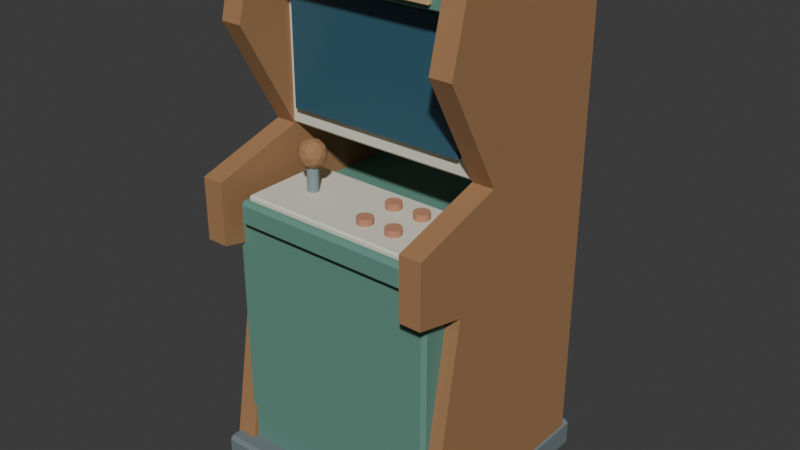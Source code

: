 # Source: source.blend  (saved by Blender 4.3.34; exported with 4.5.12 LTS)
import bpy
from mathutils import Matrix  # noqa: F401  (used for matrix-valued properties, if any)

bpy.ops.wm.read_factory_settings(use_empty=True)
scene = bpy.context.scene
scene.name = 'Scene'

# ---- collections
col_collection = bpy.data.collections.new('Collection'); scene.collection.children.link(col_collection)

# ---- materials (node trees are filled in below, after node groups)
mat_honey = bpy.data.materials.new('honey')
mat_honey.diffuse_color = (0.36, 0.19, 0.085, 1.0)
mat_iron = bpy.data.materials.new('iron')
mat_iron.diffuse_color = (0.16, 0.2, 0.21, 1.0)
mat_teal = bpy.data.materials.new('teal')
mat_teal.diffuse_color = (0.12, 0.28, 0.22, 1.0)
mat_cream = bpy.data.materials.new('cream')
mat_cream.diffuse_color = (0.72, 0.71, 0.6, 1.0)
mat_runtime_screen_exclusive = bpy.data.materials.new('Runtime screen exclusive')
mat_runtime_screen_exclusive.diffuse_color = (0.035, 0.11, 0.16, 1.0)
mat_sand = bpy.data.materials.new('sand')
mat_sand.diffuse_color = (0.66, 0.43, 0.22, 1.0)
mat_steel = bpy.data.materials.new('steel')
mat_steel.diffuse_color = (0.24, 0.3, 0.32, 1.0)
mat_fungus_coral = bpy.data.materials.new('fungus-coral')
mat_fungus_coral.diffuse_color = (0.5, 0.24, 0.14, 1.0)

# ---- material node trees
mat_honey.use_nodes = True; mat_honey.node_tree.nodes.clear()
_N = mat_honey.node_tree.nodes; _L = mat_honey.node_tree.links
n0 = _N.new('ShaderNodeBsdfPrincipled'); n0.name = 'Principled BSDF'; n0.location = (10, 300)
n0.inputs[0].default_value = (0.36, 0.19, 0.085, 1.0)
n0.inputs[2].default_value = 0.83
n1 = _N.new('ShaderNodeOutputMaterial'); n1.name = 'Material Output'; n1.location = (300, 300)
_L.new(n0.outputs[0], n1.inputs[0])
n1.is_active_output = True
mat_iron.use_nodes = True; mat_iron.node_tree.nodes.clear()
_N = mat_iron.node_tree.nodes; _L = mat_iron.node_tree.links
n0 = _N.new('ShaderNodeBsdfPrincipled'); n0.name = 'Principled BSDF'; n0.location = (10, 300)
n0.inputs[0].default_value = (0.16, 0.2, 0.21, 1.0)
n0.inputs[2].default_value = 0.83
n1 = _N.new('ShaderNodeOutputMaterial'); n1.name = 'Material Output'; n1.location = (300, 300)
_L.new(n0.outputs[0], n1.inputs[0])
n1.is_active_output = True
mat_teal.use_nodes = True; mat_teal.node_tree.nodes.clear()
_N = mat_teal.node_tree.nodes; _L = mat_teal.node_tree.links
n0 = _N.new('ShaderNodeBsdfPrincipled'); n0.name = 'Principled BSDF'; n0.location = (10, 300)
n0.inputs[0].default_value = (0.12, 0.28, 0.22, 1.0)
n0.inputs[2].default_value = 0.83
n1 = _N.new('ShaderNodeOutputMaterial'); n1.name = 'Material Output'; n1.location = (300, 300)
_L.new(n0.outputs[0], n1.inputs[0])
n1.is_active_output = True
mat_cream.use_nodes = True; mat_cream.node_tree.nodes.clear()
_N = mat_cream.node_tree.nodes; _L = mat_cream.node_tree.links
n0 = _N.new('ShaderNodeBsdfPrincipled'); n0.name = 'Principled BSDF'; n0.location = (10, 300)
n0.inputs[0].default_value = (0.72, 0.71, 0.6, 1.0)
n0.inputs[2].default_value = 0.83
n1 = _N.new('ShaderNodeOutputMaterial'); n1.name = 'Material Output'; n1.location = (300, 300)
_L.new(n0.outputs[0], n1.inputs[0])
n1.is_active_output = True
mat_runtime_screen_exclusive.use_nodes = True; mat_runtime_screen_exclusive.node_tree.nodes.clear()
_N = mat_runtime_screen_exclusive.node_tree.nodes; _L = mat_runtime_screen_exclusive.node_tree.links
n0 = _N.new('ShaderNodeBsdfPrincipled'); n0.name = 'Principled BSDF'; n0.location = (10, 300)
n0.inputs[0].default_value = (0.035, 0.11, 0.16, 1.0)
n0.inputs[2].default_value = 0.45
n1 = _N.new('ShaderNodeOutputMaterial'); n1.name = 'Material Output'; n1.location = (300, 300)
_L.new(n0.outputs[0], n1.inputs[0])
n1.is_active_output = True
mat_sand.use_nodes = True; mat_sand.node_tree.nodes.clear()
_N = mat_sand.node_tree.nodes; _L = mat_sand.node_tree.links
n0 = _N.new('ShaderNodeBsdfPrincipled'); n0.name = 'Principled BSDF'; n0.location = (10, 300)
n0.inputs[0].default_value = (0.66, 0.43, 0.22, 1.0)
n0.inputs[2].default_value = 0.83
n1 = _N.new('ShaderNodeOutputMaterial'); n1.name = 'Material Output'; n1.location = (300, 300)
_L.new(n0.outputs[0], n1.inputs[0])
n1.is_active_output = True
mat_steel.use_nodes = True; mat_steel.node_tree.nodes.clear()
_N = mat_steel.node_tree.nodes; _L = mat_steel.node_tree.links
n0 = _N.new('ShaderNodeBsdfPrincipled'); n0.name = 'Principled BSDF'; n0.location = (10, 300)
n0.inputs[0].default_value = (0.24, 0.3, 0.32, 1.0)
n0.inputs[2].default_value = 0.83
n1 = _N.new('ShaderNodeOutputMaterial'); n1.name = 'Material Output'; n1.location = (300, 300)
_L.new(n0.outputs[0], n1.inputs[0])
n1.is_active_output = True
mat_fungus_coral.use_nodes = True; mat_fungus_coral.node_tree.nodes.clear()
_N = mat_fungus_coral.node_tree.nodes; _L = mat_fungus_coral.node_tree.links
n0 = _N.new('ShaderNodeBsdfPrincipled'); n0.name = 'Principled BSDF'; n0.location = (10, 300)
n0.inputs[0].default_value = (0.5, 0.24, 0.14, 1.0)
n0.inputs[2].default_value = 0.83
n1 = _N.new('ShaderNodeOutputMaterial'); n1.name = 'Material Output'; n1.location = (300, 300)
_L.new(n0.outputs[0], n1.inputs[0])
n1.is_active_output = True

# ---- world
world_world = bpy.data.worlds.new('World'); scene.world = world_world
world_world.use_nodes = True; world_world.node_tree.nodes.clear()
_N = world_world.node_tree.nodes; _L = world_world.node_tree.links
n0 = _N.new('ShaderNodeOutputWorld'); n0.name = 'World Output'; n0.location = (300, 300)
n1 = _N.new('ShaderNodeBackground'); n1.name = 'Background'; n1.location = (10, 300)
n1.inputs[0].default_value = (0.05088, 0.05088, 0.05088, 1.0)
_L.new(n1.outputs[0], n0.inputs[0])
n0.is_active_output = True
world_world.color = (0.05088, 0.05088, 0.05088)
world_world.sun_shadow_jitter_overblur = 0.0

# ---- meshes
me_sculpted_cabinet_side = bpy.data.meshes.new('Sculpted cabinet side')
me_sculpted_cabinet_side.from_pydata([(-0.395, -0.35, 0.07), (-0.395, 0.35, 0.07), (-0.395, 0.35, 1.68), (-0.395, -0.23, 1.68), (-0.395, -0.29, 1.45), (-0.395, -0.1, 1.11), (-0.395, -0.4, 1.02), (-0.395, -0.4, 0.82), (-0.395, -0.23, 0.78), (-0.325, -0.35, 0.07), (-0.325, 0.35, 0.07), (-0.325, 0.35, 1.68), (-0.325, -0.23, 1.68), (-0.325, -0.29, 1.45), (-0.325, -0.1, 1.11), (-0.325, -0.4, 1.02), (-0.325, -0.4, 0.82), (-0.325, -0.23, 0.78)], [], [(8, 7, 6, 5, 4, 3, 2, 1, 0), (9, 10, 11, 12, 13, 14, 15, 16, 17), (0, 1, 10, 9), (1, 2, 11, 10), (2, 3, 12, 11), (3, 4, 13, 12), (4, 5, 14, 13), (5, 6, 15, 14), (6, 7, 16, 15), (7, 8, 17, 16), (8, 0, 9, 17)])
me_sculpted_cabinet_side.materials.append(mat_honey)
me_sculpted_cabinet_side.update()
me_sculpted_cabinet_side_001 = bpy.data.meshes.new('Sculpted cabinet side.001')
me_sculpted_cabinet_side_001.from_pydata([(0.325, -0.35, 0.07), (0.325, 0.35, 0.07), (0.325, 0.35, 1.68), (0.325, -0.23, 1.68), (0.325, -0.29, 1.45), (0.325, -0.1, 1.11), (0.325, -0.4, 1.02), (0.325, -0.4, 0.82), (0.325, -0.23, 0.78), (0.395, -0.35, 0.07), (0.395, 0.35, 0.07), (0.395, 0.35, 1.68), (0.395, -0.23, 1.68), (0.395, -0.29, 1.45), (0.395, -0.1, 1.11), (0.395, -0.4, 1.02), (0.395, -0.4, 0.82), (0.395, -0.23, 0.78)], [], [(8, 7, 6, 5, 4, 3, 2, 1, 0), (9, 10, 11, 12, 13, 14, 15, 16, 17), (0, 1, 10, 9), (1, 2, 11, 10), (2, 3, 12, 11), (3, 4, 13, 12), (4, 5, 14, 13), (5, 6, 15, 14), (6, 7, 16, 15), (7, 8, 17, 16), (8, 0, 9, 17)])
me_sculpted_cabinet_side_001.materials.append(mat_honey)
me_sculpted_cabinet_side_001.update()
me_cube_001 = bpy.data.meshes.new('Cube.001')
me_cube_001.from_pydata([(-0.388, -0.378, 0.0), (-0.388, -0.39, 0.012), (-0.4, -0.378, 0.012), (-0.388, -0.39, 0.088), (-0.388, -0.378, 0.1), (-0.4, -0.378, 0.088), (-0.388, 0.378, 0.0), (-0.4, 0.378, 0.012), (-0.388, 0.39, 0.012), (-0.388, 0.378, 0.1), (-0.388, 0.39, 0.088), (-0.4, 0.378, 0.088), (0.388, -0.378, 0.0), (0.4, -0.378, 0.012), (0.388, -0.39, 0.012), (0.388, -0.378, 0.1), (0.388, -0.39, 0.088), (0.4, -0.378, 0.088), (0.388, 0.378, 0.0), (0.388, 0.39, 0.012), (0.4, 0.378, 0.012), (0.388, 0.378, 0.1), (0.4, 0.378, 0.088), (0.388, 0.39, 0.088)], [], [(14, 16, 3, 1), (20, 22, 17, 13), (21, 9, 4, 15), (2, 5, 11, 7), (8, 10, 23, 19), (0, 1, 2), (3, 4, 5), (6, 7, 8), (9, 10, 11), (12, 13, 14), (15, 16, 17), (18, 19, 20), (21, 22, 23), (6, 0, 2, 7), (1, 3, 5, 2), (4, 9, 11, 5), (10, 8, 7, 11), (18, 6, 8, 19), (9, 21, 23, 10), (22, 20, 19, 23), (12, 18, 20, 13), (21, 15, 17, 22), (16, 14, 13, 17), (0, 12, 14, 1), (15, 4, 3, 16), (6, 18, 12, 0)])
_uv = me_cube_001.uv_layers.new(name='UVMap')
_uv.uv.foreach_set('vector', [0.405, 0.7537, 0.595, 0.7537, 0.595, 0.9963, 0.405, 0.9963, 0.405, 0.5038, 0.595, 0.5038, 0.595, 0.7462, 0.405, 0.7462, 0.6288, 0.5038, 0.8712, 0.5038, 0.8712, 0.7462, 0.6288, 0.7462, 0.405, 0.003846, 0.595, 0.003846, 0.595, 0.2462, 0.405, 0.2462, 0.405, 0.2538, 0.595, 0.2537, 0.595, 0.4963, 0.405, 0.4963, 0.1288, 0.7462, 0.1288, 0.75, 0.125, 0.7462, 0.595, 0.9963, 0.625, 0.9962, 0.595, 1.0, 0.1288, 0.5038, 0.125, 0.5038, 0.1288, 0.5, 0.625, 0.2537, 0.595, 0.2537, 0.595, 0.25, 0.3712, 0.7462, 0.375, 0.7462, 0.3713, 0.75, 0.625, 0.7537, 0.595, 0.7537, 0.595, 0.75, 0.3712, 0.5038, 0.3713, 0.5, 0.375, 0.5038, 0.625, 0.5038, 0.595, 0.5038, 0.595, 0.5, 0.1288, 0.5038, 0.1288, 0.7462, 0.125, 0.7462, 0.125, 0.5038, 0.405, 0.0, 0.595, 0.0, 0.595, 0.003846, 0.405, 0.003846, 0.625, 0.003846, 0.625, 0.2462, 0.595, 0.2462, 0.595, 0.003846, 0.595, 0.2537, 0.405, 0.2538, 0.405, 0.2462, 0.595, 0.2462, 0.3712, 0.5038, 0.1288, 0.5038, 0.1288, 0.5, 0.3713, 0.5, 0.625, 0.2537, 0.625, 0.4962, 0.595, 0.4963, 0.595, 0.2537, 0.595, 0.5038, 0.405, 0.5038, 0.405, 0.4963, 0.595, 0.4963, 0.3712, 0.7462, 0.3712, 0.5038, 0.405, 0.5038, 0.405, 0.7462, 0.6288, 0.5038, 0.6288, 0.7462, 0.595, 0.7462, 0.595, 0.5038, 0.595, 0.7537, 0.405, 0.7537, 0.405, 0.7462, 0.595, 0.7462, 0.1288, 0.7462, 0.3712, 0.7462, 0.3713, 0.75, 0.1288, 0.75, 0.625, 0.7537, 0.625, 0.9962, 0.595, 0.9963, 0.595, 0.7537, 0.1288, 0.5038, 0.3712, 0.5038, 0.3712, 0.7462, 0.1288, 0.7462])
me_cube_001.materials.append(mat_iron)
me_cube_001.update()
me_cube_002 = bpy.data.meshes.new('Cube.002')
me_cube_002.from_pydata([(-0.338, -0.313, 0.03), (-0.338, -0.325, 0.042), (-0.35, -0.313, 0.042), (-0.338, -0.325, 0.878), (-0.338, -0.313, 0.89), (-0.35, -0.313, 0.878), (-0.338, 0.313, 0.03), (-0.35, 0.313, 0.042), (-0.338, 0.325, 0.042), (-0.338, 0.313, 0.89), (-0.338, 0.325, 0.878), (-0.35, 0.313, 0.878), (0.338, -0.313, 0.03), (0.35, -0.313, 0.042), (0.338, -0.325, 0.042), (0.338, -0.313, 0.89), (0.338, -0.325, 0.878), (0.35, -0.313, 0.878), (0.338, 0.313, 0.03), (0.338, 0.325, 0.042), (0.35, 0.313, 0.042), (0.338, 0.313, 0.89), (0.35, 0.313, 0.878), (0.338, 0.325, 0.878)], [], [(14, 16, 3, 1), (20, 22, 17, 13), (21, 9, 4, 15), (2, 5, 11, 7), (8, 10, 23, 19), (0, 1, 2), (3, 4, 5), (6, 7, 8), (9, 10, 11), (12, 13, 14), (15, 16, 17), (18, 19, 20), (21, 22, 23), (6, 0, 2, 7), (1, 3, 5, 2), (4, 9, 11, 5), (10, 8, 7, 11), (18, 6, 8, 19), (9, 21, 23, 10), (22, 20, 19, 23), (12, 18, 20, 13), (21, 15, 17, 22), (16, 14, 13, 17), (0, 12, 14, 1), (15, 4, 3, 16), (6, 18, 12, 0)])
_uv = me_cube_002.uv_layers.new(name='UVMap')
_uv.uv.foreach_set('vector', [0.3785, 0.7543, 0.6215, 0.7543, 0.6215, 0.9957, 0.3785, 0.9957, 0.3785, 0.5046, 0.6215, 0.5046, 0.6215, 0.7454, 0.3785, 0.7454, 0.6293, 0.5046, 0.8707, 0.5046, 0.8707, 0.7454, 0.6293, 0.7454, 0.3785, 0.004615, 0.6215, 0.004615, 0.6215, 0.2454, 0.3785, 0.2454, 0.3785, 0.2543, 0.6215, 0.2543, 0.6215, 0.4957, 0.3785, 0.4957, 0.1293, 0.7454, 0.1293, 0.75, 0.125, 0.7454, 0.6215, 0.9957, 0.625, 0.9957, 0.6215, 1.0, 0.1293, 0.5046, 0.125, 0.5046, 0.1293, 0.5, 0.625, 0.2543, 0.6215, 0.2543, 0.6215, 0.25, 0.3707, 0.7454, 0.375, 0.7454, 0.3707, 0.75, 0.625, 0.7543, 0.6215, 0.7543, 0.6215, 0.75, 0.3707, 0.5046, 0.3707, 0.5, 0.375, 0.5046, 0.625, 0.5046, 0.6215, 0.5046, 0.6215, 0.5, 0.1293, 0.5046, 0.1293, 0.7454, 0.125, 0.7454, 0.125, 0.5046, 0.3785, 0.0, 0.6215, 0.0, 0.6215, 0.004615, 0.3785, 0.004615, 0.625, 0.004615, 0.625, 0.2454, 0.6215, 0.2454, 0.6215, 0.004615, 0.6215, 0.2543, 0.3785, 0.2543, 0.3785, 0.2454, 0.6215, 0.2454, 0.3707, 0.5046, 0.1293, 0.5046, 0.1293, 0.5, 0.3707, 0.5, 0.625, 0.2543, 0.625, 0.4957, 0.6215, 0.4957, 0.6215, 0.2543, 0.6215, 0.5046, 0.3785, 0.5046, 0.3785, 0.4957, 0.6215, 0.4957, 0.3707, 0.7454, 0.3707, 0.5046, 0.3785, 0.5046, 0.3785, 0.7454, 0.6293, 0.5046, 0.6293, 0.7454, 0.6215, 0.7454, 0.6215, 0.5046, 0.6215, 0.7543, 0.3785, 0.7543, 0.3785, 0.7454, 0.6215, 0.7454, 0.1293, 0.7454, 0.3707, 0.7454, 0.3707, 0.75, 0.1293, 0.75, 0.625, 0.7543, 0.625, 0.9957, 0.6215, 0.9957, 0.6215, 0.7543, 0.1293, 0.5046, 0.3707, 0.5046, 0.3707, 0.7454, 0.1293, 0.7454])
me_cube_002.materials.append(mat_teal)
me_cube_002.update()
me_cube_003 = bpy.data.meshes.new('Cube.003')
me_cube_003.from_pydata([(-0.352, -0.092, 1.11), (-0.352, -0.1, 1.118), (-0.36, -0.092, 1.118), (-0.352, -0.1, 1.602), (-0.352, -0.092, 1.61), (-0.36, -0.092, 1.602), (-0.352, 0.132, 1.11), (-0.36, 0.132, 1.118), (-0.352, 0.14, 1.118), (-0.352, 0.132, 1.61), (-0.352, 0.14, 1.602), (-0.36, 0.132, 1.602), (0.352, -0.092, 1.11), (0.36, -0.092, 1.118), (0.352, -0.1, 1.118), (0.352, -0.092, 1.61), (0.352, -0.1, 1.602), (0.36, -0.092, 1.602), (0.352, 0.132, 1.11), (0.352, 0.14, 1.118), (0.36, 0.132, 1.118), (0.352, 0.132, 1.61), (0.36, 0.132, 1.602), (0.352, 0.14, 1.602)], [], [(14, 16, 3, 1), (20, 22, 17, 13), (21, 9, 4, 15), (2, 5, 11, 7), (8, 10, 23, 19), (0, 1, 2), (3, 4, 5), (6, 7, 8), (9, 10, 11), (12, 13, 14), (15, 16, 17), (18, 19, 20), (21, 22, 23), (6, 0, 2, 7), (1, 3, 5, 2), (4, 9, 11, 5), (10, 8, 7, 11), (18, 6, 8, 19), (9, 21, 23, 10), (22, 20, 19, 23), (12, 18, 20, 13), (21, 15, 17, 22), (16, 14, 13, 17), (0, 12, 14, 1), (15, 4, 3, 16), (6, 18, 12, 0)])
_uv = me_cube_003.uv_layers.new(name='UVMap')
_uv.uv.foreach_set('vector', [0.379, 0.7528, 0.621, 0.7528, 0.621, 0.9972, 0.379, 0.9972, 0.379, 0.5083, 0.621, 0.5083, 0.621, 0.7417, 0.379, 0.7417, 0.6278, 0.5083, 0.8722, 0.5083, 0.8722, 0.7417, 0.6278, 0.7417, 0.379, 0.008333, 0.621, 0.008333, 0.621, 0.2417, 0.379, 0.2417, 0.379, 0.2528, 0.621, 0.2528, 0.621, 0.4972, 0.379, 0.4972, 0.1278, 0.7417, 0.1278, 0.75, 0.125, 0.7417, 0.621, 0.9972, 0.625, 0.9972, 0.621, 1.0, 0.1278, 0.5083, 0.125, 0.5083, 0.1278, 0.5, 0.625, 0.2528, 0.621, 0.2528, 0.621, 0.25, 0.3722, 0.7417, 0.375, 0.7417, 0.3722, 0.75, 0.625, 0.7528, 0.621, 0.7528, 0.621, 0.75, 0.3722, 0.5083, 0.3722, 0.5, 0.375, 0.5083, 0.625, 0.5083, 0.621, 0.5083, 0.621, 0.5, 0.1278, 0.5083, 0.1278, 0.7417, 0.125, 0.7417, 0.125, 0.5083, 0.379, 0.0, 0.621, 0.0, 0.621, 0.008333, 0.379, 0.008333, 0.625, 0.008333, 0.625, 0.2417, 0.621, 0.2417, 0.621, 0.008333, 0.621, 0.2528, 0.379, 0.2528, 0.379, 0.2417, 0.621, 0.2417, 0.3722, 0.5083, 0.1278, 0.5083, 0.1278, 0.5, 0.3722, 0.5, 0.625, 0.2528, 0.625, 0.4972, 0.621, 0.4972, 0.621, 0.2528, 0.621, 0.5083, 0.379, 0.5083, 0.379, 0.4972, 0.621, 0.4972, 0.3722, 0.7417, 0.3722, 0.5083, 0.379, 0.5083, 0.379, 0.7417, 0.6278, 0.5083, 0.6278, 0.7417, 0.621, 0.7417, 0.621, 0.5083, 0.621, 0.7528, 0.379, 0.7528, 0.379, 0.7417, 0.621, 0.7417, 0.1278, 0.7417, 0.3722, 0.7417, 0.3722, 0.75, 0.1278, 0.75, 0.625, 0.7528, 0.625, 0.9972, 0.621, 0.9972, 0.621, 0.7528, 0.1278, 0.5083, 0.3722, 0.5083, 0.3722, 0.7417, 0.1278, 0.7417])
me_cube_003.materials.append(mat_cream)
me_cube_003.update()
me_cube_004 = bpy.data.meshes.new('Cube.004')
me_cube_004.from_pydata([(-0.292, -0.1225, 1.17), (-0.292, -0.1255, 1.173), (-0.295, -0.1225, 1.173), (-0.292, -0.1255, 1.547), (-0.292, -0.1225, 1.55), (-0.295, -0.1225, 1.547), (-0.292, -0.0935, 1.17), (-0.295, -0.0935, 1.173), (-0.292, -0.0905, 1.173), (-0.292, -0.0935, 1.55), (-0.292, -0.0905, 1.547), (-0.295, -0.0935, 1.547), (0.292, -0.1225, 1.17), (0.295, -0.1225, 1.173), (0.292, -0.1255, 1.173), (0.292, -0.1225, 1.55), (0.292, -0.1255, 1.547), (0.295, -0.1225, 1.547), (0.292, -0.0935, 1.17), (0.292, -0.0905, 1.173), (0.295, -0.0935, 1.173), (0.292, -0.0935, 1.55), (0.295, -0.0935, 1.547), (0.292, -0.0905, 1.547)], [], [(14, 16, 3, 1), (20, 22, 17, 13), (21, 9, 4, 15), (2, 5, 11, 7), (8, 10, 23, 19), (0, 1, 2), (3, 4, 5), (6, 7, 8), (9, 10, 11), (12, 13, 14), (15, 16, 17), (18, 19, 20), (21, 22, 23), (6, 0, 2, 7), (1, 3, 5, 2), (4, 9, 11, 5), (10, 8, 7, 11), (18, 6, 8, 19), (9, 21, 23, 10), (22, 20, 19, 23), (12, 18, 20, 13), (21, 15, 17, 22), (16, 14, 13, 17), (0, 12, 14, 1), (15, 4, 3, 16), (6, 18, 12, 0)])
_uv = me_cube_004.uv_layers.new(name='UVMap')
_uv.uv.foreach_set('vector', [0.377, 0.7513, 0.623, 0.7513, 0.623, 0.9987, 0.377, 0.9987, 0.377, 0.5214, 0.623, 0.5214, 0.623, 0.7286, 0.377, 0.7286, 0.6263, 0.5214, 0.8737, 0.5214, 0.8737, 0.7286, 0.6263, 0.7286, 0.377, 0.02143, 0.623, 0.02143, 0.623, 0.2286, 0.377, 0.2286, 0.377, 0.2513, 0.623, 0.2513, 0.623, 0.4987, 0.377, 0.4987, 0.1263, 0.7286, 0.1263, 0.75, 0.125, 0.7286, 0.623, 0.9987, 0.625, 0.9987, 0.623, 1.0, 0.1263, 0.5214, 0.125, 0.5214, 0.1263, 0.5, 0.625, 0.2513, 0.623, 0.2513, 0.623, 0.25, 0.3737, 0.7286, 0.375, 0.7286, 0.3737, 0.75, 0.625, 0.7513, 0.623, 0.7513, 0.623, 0.75, 0.3737, 0.5214, 0.3737, 0.5, 0.375, 0.5214, 0.625, 0.5214, 0.623, 0.5214, 0.623, 0.5, 0.1263, 0.5214, 0.1263, 0.7286, 0.125, 0.7286, 0.125, 0.5214, 0.377, 0.0, 0.623, 0.0, 0.623, 0.02143, 0.377, 0.02143, 0.625, 0.02143, 0.625, 0.2286, 0.623, 0.2286, 0.623, 0.02143, 0.623, 0.2513, 0.377, 0.2513, 0.377, 0.2286, 0.623, 0.2286, 0.3737, 0.5214, 0.1263, 0.5214, 0.1263, 0.5, 0.3737, 0.5, 0.625, 0.2513, 0.625, 0.4987, 0.623, 0.4987, 0.623, 0.2513, 0.623, 0.5214, 0.377, 0.5214, 0.377, 0.4987, 0.623, 0.4987, 0.3737, 0.7286, 0.3737, 0.5214, 0.377, 0.5214, 0.377, 0.7286, 0.6263, 0.5214, 0.6263, 0.7286, 0.623, 0.7286, 0.623, 0.5214, 0.623, 0.7513, 0.377, 0.7513, 0.377, 0.7286, 0.623, 0.7286, 0.1263, 0.7286, 0.3737, 0.7286, 0.3737, 0.75, 0.1263, 0.75, 0.625, 0.7513, 0.625, 0.9987, 0.623, 0.9987, 0.623, 0.7513, 0.1263, 0.5214, 0.3737, 0.5214, 0.3737, 0.7286, 0.1263, 0.7286])
me_cube_004.materials.append(mat_runtime_screen_exclusive)
me_cube_004.update()
me_cube_005 = bpy.data.meshes.new('Cube.005')
me_cube_005.from_pydata([(-0.354, -0.204, 1.58), (-0.354, -0.21, 1.586), (-0.36, -0.204, 1.586), (-0.354, -0.21, 1.664), (-0.354, -0.204, 1.67), (-0.36, -0.204, 1.664), (-0.354, -0.036, 1.58), (-0.36, -0.036, 1.586), (-0.354, -0.03, 1.586), (-0.354, -0.036, 1.67), (-0.354, -0.03, 1.664), (-0.36, -0.036, 1.664), (0.354, -0.204, 1.58), (0.36, -0.204, 1.586), (0.354, -0.21, 1.586), (0.354, -0.204, 1.67), (0.354, -0.21, 1.664), (0.36, -0.204, 1.664), (0.354, -0.036, 1.58), (0.354, -0.03, 1.586), (0.36, -0.036, 1.586), (0.354, -0.036, 1.67), (0.36, -0.036, 1.664), (0.354, -0.03, 1.664)], [], [(14, 16, 3, 1), (20, 22, 17, 13), (21, 9, 4, 15), (2, 5, 11, 7), (8, 10, 23, 19), (0, 1, 2), (3, 4, 5), (6, 7, 8), (9, 10, 11), (12, 13, 14), (15, 16, 17), (18, 19, 20), (21, 22, 23), (6, 0, 2, 7), (1, 3, 5, 2), (4, 9, 11, 5), (10, 8, 7, 11), (18, 6, 8, 19), (9, 21, 23, 10), (22, 20, 19, 23), (12, 18, 20, 13), (21, 15, 17, 22), (16, 14, 13, 17), (0, 12, 14, 1), (15, 4, 3, 16), (6, 18, 12, 0)])
_uv = me_cube_005.uv_layers.new(name='UVMap')
_uv.uv.foreach_set('vector', [0.3917, 0.7521, 0.6083, 0.7521, 0.6083, 0.9979, 0.3917, 0.9979, 0.3917, 0.5083, 0.6083, 0.5083, 0.6083, 0.7417, 0.3917, 0.7417, 0.6271, 0.5083, 0.8729, 0.5083, 0.8729, 0.7417, 0.6271, 0.7417, 0.3917, 0.008333, 0.6083, 0.008333, 0.6083, 0.2417, 0.3917, 0.2417, 0.3917, 0.2521, 0.6083, 0.2521, 0.6083, 0.4979, 0.3917, 0.4979, 0.1271, 0.7417, 0.1271, 0.75, 0.125, 0.7417, 0.6083, 0.9979, 0.625, 0.9979, 0.6083, 1.0, 0.1271, 0.5083, 0.125, 0.5083, 0.1271, 0.5, 0.625, 0.2521, 0.6083, 0.2521, 0.6083, 0.25, 0.3729, 0.7417, 0.375, 0.7417, 0.3729, 0.75, 0.625, 0.7521, 0.6083, 0.7521, 0.6083, 0.75, 0.3729, 0.5083, 0.3729, 0.5, 0.375, 0.5083, 0.625, 0.5083, 0.6083, 0.5083, 0.6083, 0.5, 0.1271, 0.5083, 0.1271, 0.7417, 0.125, 0.7417, 0.125, 0.5083, 0.3917, 0.0, 0.6083, 0.0, 0.6083, 0.008333, 0.3917, 0.008333, 0.625, 0.008333, 0.625, 0.2417, 0.6083, 0.2417, 0.6083, 0.008333, 0.6083, 0.2521, 0.3917, 0.2521, 0.3917, 0.2417, 0.6083, 0.2417, 0.3729, 0.5083, 0.1271, 0.5083, 0.1271, 0.5, 0.3729, 0.5, 0.625, 0.2521, 0.625, 0.4979, 0.6083, 0.4979, 0.6083, 0.2521, 0.6083, 0.5083, 0.3917, 0.5083, 0.3917, 0.4979, 0.6083, 0.4979, 0.3729, 0.7417, 0.3729, 0.5083, 0.3917, 0.5083, 0.3917, 0.7417, 0.6271, 0.5083, 0.6271, 0.7417, 0.6083, 0.7417, 0.6083, 0.5083, 0.6083, 0.7521, 0.3917, 0.7521, 0.3917, 0.7417, 0.6083, 0.7417, 0.1271, 0.7417, 0.3729, 0.7417, 0.3729, 0.75, 0.1271, 0.75, 0.625, 0.7521, 0.625, 0.9979, 0.6083, 0.9979, 0.6083, 0.7521, 0.1271, 0.5083, 0.3729, 0.5083, 0.3729, 0.7417, 0.1271, 0.7417])
me_cube_005.materials.append(mat_teal)
me_cube_005.update()
me_cube_006 = bpy.data.meshes.new('Cube.006')
me_cube_006.from_pydata([(-0.267, -0.2215, 1.597), (-0.267, -0.2245, 1.6), (-0.27, -0.2215, 1.6), (-0.267, -0.2245, 1.65), (-0.267, -0.2215, 1.653), (-0.27, -0.2215, 1.65), (-0.267, -0.2025, 1.597), (-0.27, -0.2025, 1.6), (-0.267, -0.1995, 1.6), (-0.267, -0.2025, 1.653), (-0.267, -0.1995, 1.65), (-0.27, -0.2025, 1.65), (0.267, -0.2215, 1.597), (0.27, -0.2215, 1.6), (0.267, -0.2245, 1.6), (0.267, -0.2215, 1.653), (0.267, -0.2245, 1.65), (0.27, -0.2215, 1.65), (0.267, -0.2025, 1.597), (0.267, -0.1995, 1.6), (0.27, -0.2025, 1.6), (0.267, -0.2025, 1.653), (0.27, -0.2025, 1.65), (0.267, -0.1995, 1.65)], [], [(14, 16, 3, 1), (20, 22, 17, 13), (21, 9, 4, 15), (2, 5, 11, 7), (8, 10, 23, 19), (0, 1, 2), (3, 4, 5), (6, 7, 8), (9, 10, 11), (12, 13, 14), (15, 16, 17), (18, 19, 20), (21, 22, 23), (6, 0, 2, 7), (1, 3, 5, 2), (4, 9, 11, 5), (10, 8, 7, 11), (18, 6, 8, 19), (9, 21, 23, 10), (22, 20, 19, 23), (12, 18, 20, 13), (21, 15, 17, 22), (16, 14, 13, 17), (0, 12, 14, 1), (15, 4, 3, 16), (6, 18, 12, 0)])
_uv = me_cube_006.uv_layers.new(name='UVMap')
_uv.uv.foreach_set('vector', [0.3886, 0.7514, 0.6114, 0.7514, 0.6114, 0.9986, 0.3886, 0.9986, 0.3886, 0.53, 0.6114, 0.53, 0.6114, 0.72, 0.3886, 0.72, 0.6264, 0.53, 0.8736, 0.53, 0.8736, 0.72, 0.6264, 0.72, 0.3886, 0.03, 0.6114, 0.03, 0.6114, 0.22, 0.3886, 0.22, 0.3886, 0.2514, 0.6114, 0.2514, 0.6114, 0.4986, 0.3886, 0.4986, 0.1264, 0.72, 0.1264, 0.75, 0.125, 0.72, 0.6114, 0.9986, 0.625, 0.9986, 0.6114, 1.0, 0.1264, 0.53, 0.125, 0.53, 0.1264, 0.5, 0.625, 0.2514, 0.6114, 0.2514, 0.6114, 0.25, 0.3736, 0.72, 0.375, 0.72, 0.3736, 0.75, 0.625, 0.7514, 0.6114, 0.7514, 0.6114, 0.75, 0.3736, 0.53, 0.3736, 0.5, 0.375, 0.53, 0.625, 0.53, 0.6114, 0.53, 0.6114, 0.5, 0.1264, 0.53, 0.1264, 0.72, 0.125, 0.72, 0.125, 0.53, 0.3886, 0.0, 0.6114, 0.0, 0.6114, 0.03, 0.3886, 0.03, 0.625, 0.03, 0.625, 0.22, 0.6114, 0.22, 0.6114, 0.03, 0.6114, 0.2514, 0.3886, 0.2514, 0.3886, 0.22, 0.6114, 0.22, 0.3736, 0.53, 0.1264, 0.53, 0.1264, 0.5, 0.3736, 0.5, 0.625, 0.2514, 0.625, 0.4986, 0.6114, 0.4986, 0.6114, 0.2514, 0.6114, 0.53, 0.3886, 0.53, 0.3886, 0.4986, 0.6114, 0.4986, 0.3736, 0.72, 0.3736, 0.53, 0.3886, 0.53, 0.3886, 0.72, 0.6264, 0.53, 0.6264, 0.72, 0.6114, 0.72, 0.6114, 0.53, 0.6114, 0.7514, 0.3886, 0.7514, 0.3886, 0.72, 0.6114, 0.72, 0.1264, 0.72, 0.3736, 0.72, 0.3736, 0.75, 0.1264, 0.75, 0.625, 0.7514, 0.625, 0.9986, 0.6114, 0.9986, 0.6114, 0.7514, 0.1264, 0.53, 0.3736, 0.53, 0.3736, 0.72, 0.1264, 0.72])
me_cube_006.materials.append(mat_sand)
me_cube_006.update()
me_cube_007 = bpy.data.meshes.new('Cube.007')
me_cube_007.from_pydata([(-0.288, -0.348, 0.88), (-0.288, -0.36, 0.892), (-0.3, -0.348, 0.892), (-0.288, -0.36, 0.948), (-0.288, -0.348, 0.96), (-0.3, -0.348, 0.948), (-0.288, -0.052, 0.88), (-0.3, -0.052, 0.892), (-0.288, -0.04, 0.892), (-0.288, -0.052, 0.96), (-0.288, -0.04, 0.948), (-0.3, -0.052, 0.948), (0.288, -0.348, 0.88), (0.3, -0.348, 0.892), (0.288, -0.36, 0.892), (0.288, -0.348, 0.96), (0.288, -0.36, 0.948), (0.3, -0.348, 0.948), (0.288, -0.052, 0.88), (0.288, -0.04, 0.892), (0.3, -0.052, 0.892), (0.288, -0.052, 0.96), (0.3, -0.052, 0.948), (0.288, -0.04, 0.948)], [], [(14, 16, 3, 1), (20, 22, 17, 13), (21, 9, 4, 15), (2, 5, 11, 7), (8, 10, 23, 19), (0, 1, 2), (3, 4, 5), (6, 7, 8), (9, 10, 11), (12, 13, 14), (15, 16, 17), (18, 19, 20), (21, 22, 23), (6, 0, 2, 7), (1, 3, 5, 2), (4, 9, 11, 5), (10, 8, 7, 11), (18, 6, 8, 19), (9, 21, 23, 10), (22, 20, 19, 23), (12, 18, 20, 13), (21, 15, 17, 22), (16, 14, 13, 17), (0, 12, 14, 1), (15, 4, 3, 16), (6, 18, 12, 0)])
_uv = me_cube_007.uv_layers.new(name='UVMap')
_uv.uv.foreach_set('vector', [0.4125, 0.755, 0.5875, 0.755, 0.5875, 0.995, 0.4125, 0.995, 0.4125, 0.5094, 0.5875, 0.5094, 0.5875, 0.7406, 0.4125, 0.7406, 0.63, 0.5094, 0.87, 0.5094, 0.87, 0.7406, 0.63, 0.7406, 0.4125, 0.009375, 0.5875, 0.009375, 0.5875, 0.2406, 0.4125, 0.2406, 0.4125, 0.255, 0.5875, 0.255, 0.5875, 0.495, 0.4125, 0.495, 0.13, 0.7406, 0.13, 0.75, 0.125, 0.7406, 0.5875, 0.995, 0.625, 0.995, 0.5875, 1.0, 0.13, 0.5094, 0.125, 0.5094, 0.13, 0.5, 0.625, 0.255, 0.5875, 0.255, 0.5875, 0.25, 0.37, 0.7406, 0.375, 0.7406, 0.37, 0.75, 0.625, 0.755, 0.5875, 0.755, 0.5875, 0.75, 0.37, 0.5094, 0.37, 0.5, 0.375, 0.5094, 0.625, 0.5094, 0.5875, 0.5094, 0.5875, 0.5, 0.13, 0.5094, 0.13, 0.7406, 0.125, 0.7406, 0.125, 0.5094, 0.4125, 0.0, 0.5875, 0.0, 0.5875, 0.009375, 0.4125, 0.009375, 0.625, 0.009375, 0.625, 0.2406, 0.5875, 0.2406, 0.5875, 0.009375, 0.5875, 0.255, 0.4125, 0.255, 0.4125, 0.2406, 0.5875, 0.2406, 0.37, 0.5094, 0.13, 0.5094, 0.13, 0.5, 0.37, 0.5, 0.625, 0.255, 0.625, 0.495, 0.5875, 0.495, 0.5875, 0.255, 0.5875, 0.5094, 0.4125, 0.5094, 0.4125, 0.495, 0.5875, 0.495, 0.37, 0.7406, 0.37, 0.5094, 0.4125, 0.5094, 0.4125, 0.7406, 0.63, 0.5094, 0.63, 0.7406, 0.5875, 0.7406, 0.5875, 0.5094, 0.5875, 0.755, 0.4125, 0.755, 0.4125, 0.7406, 0.5875, 0.7406, 0.13, 0.7406, 0.37, 0.7406, 0.37, 0.75, 0.13, 0.75, 0.625, 0.755, 0.625, 0.995, 0.5875, 0.995, 0.5875, 0.755, 0.13, 0.5094, 0.37, 0.5094, 0.37, 0.7406, 0.13, 0.7406])
me_cube_007.materials.append(mat_teal)
me_cube_007.update()
me_cube_008 = bpy.data.meshes.new('Cube.008')
me_cube_008.from_pydata([(-0.274, -0.334, 0.9505), (-0.274, -0.34, 0.9565), (-0.28, -0.334, 0.9565), (-0.274, -0.34, 0.9695), (-0.274, -0.334, 0.9755), (-0.28, -0.334, 0.9695), (-0.274, -0.066, 0.9505), (-0.28, -0.066, 0.9565), (-0.274, -0.06, 0.9565), (-0.274, -0.066, 0.9755), (-0.274, -0.06, 0.9695), (-0.28, -0.066, 0.9695), (0.274, -0.334, 0.9505), (0.28, -0.334, 0.9565), (0.274, -0.34, 0.9565), (0.274, -0.334, 0.9755), (0.274, -0.34, 0.9695), (0.28, -0.334, 0.9695), (0.274, -0.066, 0.9505), (0.274, -0.06, 0.9565), (0.28, -0.066, 0.9565), (0.274, -0.066, 0.9755), (0.28, -0.066, 0.9695), (0.274, -0.06, 0.9695)], [], [(14, 16, 3, 1), (20, 22, 17, 13), (21, 9, 4, 15), (2, 5, 11, 7), (8, 10, 23, 19), (0, 1, 2), (3, 4, 5), (6, 7, 8), (9, 10, 11), (12, 13, 14), (15, 16, 17), (18, 19, 20), (21, 22, 23), (6, 0, 2, 7), (1, 3, 5, 2), (4, 9, 11, 5), (10, 8, 7, 11), (18, 6, 8, 19), (9, 21, 23, 10), (22, 20, 19, 23), (12, 18, 20, 13), (21, 15, 17, 22), (16, 14, 13, 17), (0, 12, 14, 1), (15, 4, 3, 16), (6, 18, 12, 0)])
_uv = me_cube_008.uv_layers.new(name='UVMap')
_uv.uv.foreach_set('vector', [0.435, 0.7527, 0.565, 0.7527, 0.565, 0.9973, 0.435, 0.9973, 0.435, 0.5054, 0.565, 0.5054, 0.565, 0.7446, 0.435, 0.7446, 0.6277, 0.5054, 0.8723, 0.5054, 0.8723, 0.7446, 0.6277, 0.7446, 0.435, 0.005357, 0.565, 0.005357, 0.565, 0.2446, 0.435, 0.2446, 0.435, 0.2527, 0.565, 0.2527, 0.565, 0.4973, 0.435, 0.4973, 0.1277, 0.7446, 0.1277, 0.75, 0.125, 0.7446, 0.565, 0.9973, 0.625, 0.9973, 0.565, 1.0, 0.1277, 0.5054, 0.125, 0.5054, 0.1277, 0.5, 0.625, 0.2527, 0.565, 0.2527, 0.565, 0.25, 0.3723, 0.7446, 0.375, 0.7446, 0.3723, 0.75, 0.625, 0.7527, 0.565, 0.7527, 0.565, 0.75, 0.3723, 0.5054, 0.3723, 0.5, 0.375, 0.5054, 0.625, 0.5054, 0.565, 0.5054, 0.565, 0.5, 0.1277, 0.5054, 0.1277, 0.7446, 0.125, 0.7446, 0.125, 0.5054, 0.435, 0.0, 0.565, 0.0, 0.565, 0.005357, 0.435, 0.005357, 0.625, 0.005357, 0.625, 0.2446, 0.565, 0.2446, 0.565, 0.005357, 0.565, 0.2527, 0.435, 0.2527, 0.435, 0.2446, 0.565, 0.2446, 0.3723, 0.5054, 0.1277, 0.5054, 0.1277, 0.5, 0.3723, 0.5, 0.625, 0.2527, 0.625, 0.4973, 0.565, 0.4973, 0.565, 0.2527, 0.565, 0.5054, 0.435, 0.5054, 0.435, 0.4973, 0.565, 0.4973, 0.3723, 0.7446, 0.3723, 0.5054, 0.435, 0.5054, 0.435, 0.7446, 0.6277, 0.5054, 0.6277, 0.7446, 0.565, 0.7446, 0.565, 0.5054, 0.565, 0.7527, 0.435, 0.7527, 0.435, 0.7446, 0.565, 0.7446, 0.1277, 0.7446, 0.3723, 0.7446, 0.3723, 0.75, 0.1277, 0.75, 0.625, 0.7527, 0.625, 0.9973, 0.565, 0.9973, 0.565, 0.7527, 0.1277, 0.5054, 0.3723, 0.5054, 0.3723, 0.7446, 0.1277, 0.7446])
me_cube_008.materials.append(mat_cream)
me_cube_008.update()
me_cylinder = bpy.data.meshes.new('Cylinder')
me_cylinder.from_pydata([(-0.16, -0.182, 0.965), (-0.16, -0.182, 1.075), (-0.151, -0.1844, 0.965), (-0.151, -0.1844, 1.075), (-0.1444, -0.191, 0.965), (-0.1444, -0.191, 1.075), (-0.142, -0.2, 0.965), (-0.142, -0.2, 1.075), (-0.1444, -0.209, 0.965), (-0.1444, -0.209, 1.075), (-0.151, -0.2156, 0.965), (-0.151, -0.2156, 1.075), (-0.16, -0.218, 0.965), (-0.16, -0.218, 1.075), (-0.169, -0.2156, 0.965), (-0.169, -0.2156, 1.075), (-0.1756, -0.209, 0.965), (-0.1756, -0.209, 1.075), (-0.178, -0.2, 0.965), (-0.178, -0.2, 1.075), (-0.1756, -0.191, 0.965), (-0.1756, -0.191, 1.075), (-0.169, -0.1844, 0.965), (-0.169, -0.1844, 1.075)], [], [(0, 1, 3, 2), (2, 3, 5, 4), (4, 5, 7, 6), (6, 7, 9, 8), (8, 9, 11, 10), (10, 11, 13, 12), (12, 13, 15, 14), (14, 15, 17, 16), (16, 17, 19, 18), (18, 19, 21, 20), (3, 1, 23, 21, 19, 17, 15, 13, 11, 9, 7, 5), (20, 21, 23, 22), (22, 23, 1, 0), (0, 2, 4, 6, 8, 10, 12, 14, 16, 18, 20, 22)])
_uv = me_cylinder.uv_layers.new(name='UVMap')
_uv.uv.foreach_set('vector', [1.0, 0.5, 1.0, 1.0, 0.9167, 1.0, 0.9167, 0.5, 0.9167, 0.5, 0.9167, 1.0, 0.8333, 1.0, 0.8333, 0.5, 0.8333, 0.5, 0.8333, 1.0, 0.75, 1.0, 0.75, 0.5, 0.75, 0.5, 0.75, 1.0, 0.6667, 1.0, 0.6667, 0.5, 0.6667, 0.5, 0.6667, 1.0, 0.5833, 1.0, 0.5833, 0.5, 0.5833, 0.5, 0.5833, 1.0, 0.5, 1.0, 0.5, 0.5, 0.5, 0.5, 0.5, 1.0, 0.4167, 1.0, 0.4167, 0.5, 0.4167, 0.5, 0.4167, 1.0, 0.3333, 1.0, 0.3333, 0.5, 0.3333, 0.5, 0.3333, 1.0, 0.25, 1.0, 0.25, 0.5, 0.25, 0.5, 0.25, 1.0, 0.1667, 1.0, 0.1667, 0.5, 0.37, 0.4578, 0.25, 0.49, 0.13, 0.4578, 0.04215, 0.37, 0.01, 0.25, 0.04215, 0.13, 0.13, 0.04215, 0.25, 0.01, 0.37, 0.04215, 0.4578, 0.13, 0.49, 0.25, 0.4578, 0.37, 0.1667, 0.5, 0.1667, 1.0, 0.08333, 1.0, 0.08333, 0.5, 0.08333, 0.5, 0.08333, 1.0, 7.451e-08, 1.0, 7.451e-08, 0.5, 0.75, 0.49, 0.87, 0.4578, 0.9578, 0.37, 0.99, 0.25, 0.9578, 0.13, 0.87, 0.04215, 0.75, 0.01, 0.63, 0.04215, 0.5422, 0.13, 0.51, 0.25, 0.5422, 0.37, 0.63, 0.4578])
me_cylinder.materials.append(mat_steel)
me_cylinder.update()
me_icosphere = bpy.data.meshes.new('Icosphere')
me_icosphere.from_pydata([(-0.16, -0.2, 1.046), (-0.1274, -0.2237, 1.071), (-0.1724, -0.2383, 1.071), (-0.2002, -0.2, 1.071), (-0.1724, -0.1617, 1.071), (-0.1274, -0.1763, 1.071), (-0.1476, -0.2383, 1.111), (-0.1926, -0.2237, 1.111), (-0.1926, -0.1763, 1.111), (-0.1476, -0.1617, 1.111), (-0.1198, -0.2, 1.111), (-0.16, -0.2, 1.136), (-0.1673, -0.2225, 1.053), (-0.1409, -0.2139, 1.053), (-0.1482, -0.2364, 1.067), (-0.1217, -0.2, 1.067), (-0.1409, -0.1861, 1.053), (-0.1837, -0.2, 1.053), (-0.191, -0.2225, 1.067), (-0.1673, -0.1775, 1.053), (-0.191, -0.1775, 1.067), (-0.1482, -0.1636, 1.067), (-0.1172, -0.2139, 1.091), (-0.1172, -0.1861, 1.091), (-0.16, -0.245, 1.091), (-0.1335, -0.2364, 1.091), (-0.2028, -0.2139, 1.091), (-0.1865, -0.2364, 1.091), (-0.1865, -0.1636, 1.091), (-0.2028, -0.1861, 1.091), (-0.1335, -0.1636, 1.091), (-0.16, -0.155, 1.091), (-0.129, -0.2225, 1.115), (-0.1718, -0.2364, 1.115), (-0.1983, -0.2, 1.115), (-0.1718, -0.1636, 1.115), (-0.129, -0.1775, 1.115), (-0.1527, -0.2225, 1.129), (-0.1363, -0.2, 1.129), (-0.1791, -0.2139, 1.129), (-0.1791, -0.1861, 1.129), (-0.1527, -0.1775, 1.129)], [], [(0, 13, 12), (1, 13, 15), (0, 12, 17), (0, 17, 19), (0, 19, 16), (1, 15, 22), (2, 14, 24), (3, 18, 26), (4, 20, 28), (5, 21, 30), (1, 22, 25), (2, 24, 27), (3, 26, 29), (4, 28, 31), (5, 30, 23), (6, 32, 37), (7, 33, 39), (8, 34, 40), (9, 35, 41), (10, 36, 38), (38, 41, 11), (38, 36, 41), (36, 9, 41), (41, 40, 11), (41, 35, 40), (35, 8, 40), (40, 39, 11), (40, 34, 39), (34, 7, 39), (39, 37, 11), (39, 33, 37), (33, 6, 37), (37, 38, 11), (37, 32, 38), (32, 10, 38), (23, 36, 10), (23, 30, 36), (30, 9, 36), (31, 35, 9), (31, 28, 35), (28, 8, 35), (29, 34, 8), (29, 26, 34), (26, 7, 34), (27, 33, 7), (27, 24, 33), (24, 6, 33), (25, 32, 6), (25, 22, 32), (22, 10, 32), (30, 31, 9), (30, 21, 31), (21, 4, 31), (28, 29, 8), (28, 20, 29), (20, 3, 29), (26, 27, 7), (26, 18, 27), (18, 2, 27), (24, 25, 6), (24, 14, 25), (14, 1, 25), (22, 23, 10), (22, 15, 23), (15, 5, 23), (16, 21, 5), (16, 19, 21), (19, 4, 21), (19, 20, 4), (19, 17, 20), (17, 3, 20), (17, 18, 3), (17, 12, 18), (12, 2, 18), (15, 16, 5), (15, 13, 16), (13, 0, 16), (12, 14, 2), (12, 13, 14), (13, 1, 14)])
_uv = me_icosphere.uv_layers.new(name='UVMap')
_uv.uv.foreach_set('vector', [0.1818, 0.0, 0.2273, 0.07873, 0.1364, 0.07873, 0.2727, 0.1575, 0.3182, 0.07873, 0.3636, 0.1575, 0.9091, 0.0, 0.9545, 0.07873, 0.8636, 0.07873, 0.7273, 0.0, 0.7727, 0.07873, 0.6818, 0.07873, 0.5455, 0.0, 0.5909, 0.07873, 0.5, 0.07873, 0.2727, 0.1575, 0.3636, 0.1575, 0.3182, 0.2362, 0.09091, 0.1575, 0.1818, 0.1575, 0.1364, 0.2362, 0.8182, 0.1575, 0.9091, 0.1575, 0.8636, 0.2362, 0.6364, 0.1575, 0.7273, 0.1575, 0.6818, 0.2362, 0.4545, 0.1575, 0.5455, 0.1575, 0.5, 0.2362, 0.2727, 0.1575, 0.3182, 0.2362, 0.2273, 0.2362, 0.09091, 0.1575, 0.1364, 0.2362, 0.04546, 0.2362, 0.8182, 0.1575, 0.8636, 0.2362, 0.7727, 0.2362, 0.6364, 0.1575, 0.6818, 0.2362, 0.5909, 0.2362, 0.4545, 0.1575, 0.5, 0.2362, 0.4091, 0.2362, 0.1818, 0.3149, 0.2727, 0.3149, 0.2273, 0.3937, 0.0, 0.3149, 0.09091, 0.3149, 0.04546, 0.3937, 0.7273, 0.3149, 0.8182, 0.3149, 0.7727, 0.3937, 0.5455, 0.3149, 0.6364, 0.3149, 0.5909, 0.3937, 0.3636, 0.3149, 0.4545, 0.3149, 0.4091, 0.3937, 0.4091, 0.3937, 0.5, 0.3937, 0.4545, 0.4724, 0.4091, 0.3937, 0.4545, 0.3149, 0.5, 0.3937, 0.4545, 0.3149, 0.5455, 0.3149, 0.5, 0.3937, 0.5909, 0.3937, 0.6818, 0.3937, 0.6364, 0.4724, 0.5909, 0.3937, 0.6364, 0.3149, 0.6818, 0.3937, 0.6364, 0.3149, 0.7273, 0.3149, 0.6818, 0.3937, 0.7727, 0.3937, 0.8636, 0.3937, 0.8182, 0.4724, 0.7727, 0.3937, 0.8182, 0.3149, 0.8636, 0.3937, 0.8182, 0.3149, 0.9091, 0.3149, 0.8636, 0.3937, 0.04546, 0.3937, 0.1364, 0.3937, 0.09091, 0.4724, 0.04546, 0.3937, 0.09091, 0.3149, 0.1364, 0.3937, 0.09091, 0.3149, 0.1818, 0.3149, 0.1364, 0.3937, 0.2273, 0.3937, 0.3182, 0.3937, 0.2727, 0.4724, 0.2273, 0.3937, 0.2727, 0.3149, 0.3182, 0.3937, 0.2727, 0.3149, 0.3636, 0.3149, 0.3182, 0.3937, 0.4091, 0.2362, 0.4545, 0.3149, 0.3636, 0.3149, 0.4091, 0.2362, 0.5, 0.2362, 0.4545, 0.3149, 0.5, 0.2362, 0.5455, 0.3149, 0.4545, 0.3149, 0.5909, 0.2362, 0.6364, 0.3149, 0.5455, 0.3149, 0.5909, 0.2362, 0.6818, 0.2362, 0.6364, 0.3149, 0.6818, 0.2362, 0.7273, 0.3149, 0.6364, 0.3149, 0.7727, 0.2362, 0.8182, 0.3149, 0.7273, 0.3149, 0.7727, 0.2362, 0.8636, 0.2362, 0.8182, 0.3149, 0.8636, 0.2362, 0.9091, 0.3149, 0.8182, 0.3149, 0.04546, 0.2362, 0.09091, 0.3149, 0.0, 0.3149, 0.04546, 0.2362, 0.1364, 0.2362, 0.09091, 0.3149, 0.1364, 0.2362, 0.1818, 0.3149, 0.09091, 0.3149, 0.2273, 0.2362, 0.2727, 0.3149, 0.1818, 0.3149, 0.2273, 0.2362, 0.3182, 0.2362, 0.2727, 0.3149, 0.3182, 0.2362, 0.3636, 0.3149, 0.2727, 0.3149, 0.5, 0.2362, 0.5909, 0.2362, 0.5455, 0.3149, 0.5, 0.2362, 0.5455, 0.1575, 0.5909, 0.2362, 0.5455, 0.1575, 0.6364, 0.1575, 0.5909, 0.2362, 0.6818, 0.2362, 0.7727, 0.2362, 0.7273, 0.3149, 0.6818, 0.2362, 0.7273, 0.1575, 0.7727, 0.2362, 0.7273, 0.1575, 0.8182, 0.1575, 0.7727, 0.2362, 0.8636, 0.2362, 0.9545, 0.2362, 0.9091, 0.3149, 0.8636, 0.2362, 0.9091, 0.1575, 0.9545, 0.2362, 0.9091, 0.1575, 1.0, 0.1575, 0.9545, 0.2362, 0.1364, 0.2362, 0.2273, 0.2362, 0.1818, 0.3149, 0.1364, 0.2362, 0.1818, 0.1575, 0.2273, 0.2362, 0.1818, 0.1575, 0.2727, 0.1575, 0.2273, 0.2362, 0.3182, 0.2362, 0.4091, 0.2362, 0.3636, 0.3149, 0.3182, 0.2362, 0.3636, 0.1575, 0.4091, 0.2362, 0.3636, 0.1575, 0.4545, 0.1575, 0.4091, 0.2362, 0.5, 0.07873, 0.5455, 0.1575, 0.4545, 0.1575, 0.5, 0.07873, 0.5909, 0.07873, 0.5455, 0.1575, 0.5909, 0.07873, 0.6364, 0.1575, 0.5455, 0.1575, 0.6818, 0.07873, 0.7273, 0.1575, 0.6364, 0.1575, 0.6818, 0.07873, 0.7727, 0.07873, 0.7273, 0.1575, 0.7727, 0.07873, 0.8182, 0.1575, 0.7273, 0.1575, 0.8636, 0.07873, 0.9091, 0.1575, 0.8182, 0.1575, 0.8636, 0.07873, 0.9545, 0.07873, 0.9091, 0.1575, 0.9545, 0.07873, 1.0, 0.1575, 0.9091, 0.1575, 0.3636, 0.1575, 0.4091, 0.07873, 0.4545, 0.1575, 0.3636, 0.1575, 0.3182, 0.07873, 0.4091, 0.07873, 0.3182, 0.07873, 0.3636, 0.0, 0.4091, 0.07873, 0.1364, 0.07873, 0.1818, 0.1575, 0.09091, 0.1575, 0.1364, 0.07873, 0.2273, 0.07873, 0.1818, 0.1575, 0.2273, 0.07873, 0.2727, 0.1575, 0.1818, 0.1575])
me_icosphere.materials.append(mat_honey)
me_icosphere.update()
me_cylinder_001 = bpy.data.meshes.new('Cylinder.001')
me_cylinder_001.from_pydata([(0.09, -0.235, 0.966), (0.09, -0.235, 0.996), (0.1025, -0.2383, 0.966), (0.1025, -0.2383, 0.996), (0.1117, -0.2475, 0.966), (0.1117, -0.2475, 0.996), (0.115, -0.26, 0.966), (0.115, -0.26, 0.996), (0.1117, -0.2725, 0.966), (0.1117, -0.2725, 0.996), (0.1025, -0.2817, 0.966), (0.1025, -0.2817, 0.996), (0.09, -0.285, 0.966), (0.09, -0.285, 0.996), (0.0775, -0.2817, 0.966), (0.0775, -0.2817, 0.996), (0.06835, -0.2725, 0.966), (0.06835, -0.2725, 0.996), (0.065, -0.26, 0.966), (0.065, -0.26, 0.996), (0.06835, -0.2475, 0.966), (0.06835, -0.2475, 0.996), (0.0775, -0.2383, 0.966), (0.0775, -0.2383, 0.996)], [], [(0, 1, 3, 2), (2, 3, 5, 4), (4, 5, 7, 6), (6, 7, 9, 8), (8, 9, 11, 10), (10, 11, 13, 12), (12, 13, 15, 14), (14, 15, 17, 16), (16, 17, 19, 18), (18, 19, 21, 20), (3, 1, 23, 21, 19, 17, 15, 13, 11, 9, 7, 5), (20, 21, 23, 22), (22, 23, 1, 0), (0, 2, 4, 6, 8, 10, 12, 14, 16, 18, 20, 22)])
_uv = me_cylinder_001.uv_layers.new(name='UVMap')
_uv.uv.foreach_set('vector', [1.0, 0.5, 1.0, 1.0, 0.9167, 1.0, 0.9167, 0.5, 0.9167, 0.5, 0.9167, 1.0, 0.8333, 1.0, 0.8333, 0.5, 0.8333, 0.5, 0.8333, 1.0, 0.75, 1.0, 0.75, 0.5, 0.75, 0.5, 0.75, 1.0, 0.6667, 1.0, 0.6667, 0.5, 0.6667, 0.5, 0.6667, 1.0, 0.5833, 1.0, 0.5833, 0.5, 0.5833, 0.5, 0.5833, 1.0, 0.5, 1.0, 0.5, 0.5, 0.5, 0.5, 0.5, 1.0, 0.4167, 1.0, 0.4167, 0.5, 0.4167, 0.5, 0.4167, 1.0, 0.3333, 1.0, 0.3333, 0.5, 0.3333, 0.5, 0.3333, 1.0, 0.25, 1.0, 0.25, 0.5, 0.25, 0.5, 0.25, 1.0, 0.1667, 1.0, 0.1667, 0.5, 0.37, 0.4578, 0.25, 0.49, 0.13, 0.4578, 0.04215, 0.37, 0.01, 0.25, 0.04215, 0.13, 0.13, 0.04215, 0.25, 0.01, 0.37, 0.04215, 0.4578, 0.13, 0.49, 0.25, 0.4578, 0.37, 0.1667, 0.5, 0.1667, 1.0, 0.08333, 1.0, 0.08333, 0.5, 0.08333, 0.5, 0.08333, 1.0, 7.451e-08, 1.0, 7.451e-08, 0.5, 0.75, 0.49, 0.87, 0.4578, 0.9578, 0.37, 0.99, 0.25, 0.9578, 0.13, 0.87, 0.04215, 0.75, 0.01, 0.63, 0.04215, 0.5422, 0.13, 0.51, 0.25, 0.5422, 0.37, 0.63, 0.4578])
me_cylinder_001.materials.append(mat_fungus_coral)
me_cylinder_001.update()
me_cylinder_002 = bpy.data.meshes.new('Cylinder.002')
me_cylinder_002.from_pydata([(0.09, -0.115, 0.966), (0.09, -0.115, 0.996), (0.1025, -0.1183, 0.966), (0.1025, -0.1183, 0.996), (0.1117, -0.1275, 0.966), (0.1117, -0.1275, 0.996), (0.115, -0.14, 0.966), (0.115, -0.14, 0.996), (0.1117, -0.1525, 0.966), (0.1117, -0.1525, 0.996), (0.1025, -0.1617, 0.966), (0.1025, -0.1617, 0.996), (0.09, -0.165, 0.966), (0.09, -0.165, 0.996), (0.0775, -0.1617, 0.966), (0.0775, -0.1617, 0.996), (0.06835, -0.1525, 0.966), (0.06835, -0.1525, 0.996), (0.065, -0.14, 0.966), (0.065, -0.14, 0.996), (0.06835, -0.1275, 0.966), (0.06835, -0.1275, 0.996), (0.0775, -0.1183, 0.966), (0.0775, -0.1183, 0.996)], [], [(0, 1, 3, 2), (2, 3, 5, 4), (4, 5, 7, 6), (6, 7, 9, 8), (8, 9, 11, 10), (10, 11, 13, 12), (12, 13, 15, 14), (14, 15, 17, 16), (16, 17, 19, 18), (18, 19, 21, 20), (3, 1, 23, 21, 19, 17, 15, 13, 11, 9, 7, 5), (20, 21, 23, 22), (22, 23, 1, 0), (0, 2, 4, 6, 8, 10, 12, 14, 16, 18, 20, 22)])
_uv = me_cylinder_002.uv_layers.new(name='UVMap')
_uv.uv.foreach_set('vector', [1.0, 0.5, 1.0, 1.0, 0.9167, 1.0, 0.9167, 0.5, 0.9167, 0.5, 0.9167, 1.0, 0.8333, 1.0, 0.8333, 0.5, 0.8333, 0.5, 0.8333, 1.0, 0.75, 1.0, 0.75, 0.5, 0.75, 0.5, 0.75, 1.0, 0.6667, 1.0, 0.6667, 0.5, 0.6667, 0.5, 0.6667, 1.0, 0.5833, 1.0, 0.5833, 0.5, 0.5833, 0.5, 0.5833, 1.0, 0.5, 1.0, 0.5, 0.5, 0.5, 0.5, 0.5, 1.0, 0.4167, 1.0, 0.4167, 0.5, 0.4167, 0.5, 0.4167, 1.0, 0.3333, 1.0, 0.3333, 0.5, 0.3333, 0.5, 0.3333, 1.0, 0.25, 1.0, 0.25, 0.5, 0.25, 0.5, 0.25, 1.0, 0.1667, 1.0, 0.1667, 0.5, 0.37, 0.4578, 0.25, 0.49, 0.13, 0.4578, 0.04215, 0.37, 0.01, 0.25, 0.04215, 0.13, 0.13, 0.04215, 0.25, 0.01, 0.37, 0.04215, 0.4578, 0.13, 0.49, 0.25, 0.4578, 0.37, 0.1667, 0.5, 0.1667, 1.0, 0.08333, 1.0, 0.08333, 0.5, 0.08333, 0.5, 0.08333, 1.0, 7.451e-08, 1.0, 7.451e-08, 0.5, 0.75, 0.49, 0.87, 0.4578, 0.9578, 0.37, 0.99, 0.25, 0.9578, 0.13, 0.87, 0.04215, 0.75, 0.01, 0.63, 0.04215, 0.5422, 0.13, 0.51, 0.25, 0.5422, 0.37, 0.63, 0.4578])
me_cylinder_002.materials.append(mat_fungus_coral)
me_cylinder_002.update()
me_cylinder_003 = bpy.data.meshes.new('Cylinder.003')
me_cylinder_003.from_pydata([(0.19, -0.235, 0.966), (0.19, -0.235, 0.996), (0.2025, -0.2383, 0.966), (0.2025, -0.2383, 0.996), (0.2117, -0.2475, 0.966), (0.2117, -0.2475, 0.996), (0.215, -0.26, 0.966), (0.215, -0.26, 0.996), (0.2117, -0.2725, 0.966), (0.2117, -0.2725, 0.996), (0.2025, -0.2817, 0.966), (0.2025, -0.2817, 0.996), (0.19, -0.285, 0.966), (0.19, -0.285, 0.996), (0.1775, -0.2817, 0.966), (0.1775, -0.2817, 0.996), (0.1683, -0.2725, 0.966), (0.1683, -0.2725, 0.996), (0.165, -0.26, 0.966), (0.165, -0.26, 0.996), (0.1683, -0.2475, 0.966), (0.1683, -0.2475, 0.996), (0.1775, -0.2383, 0.966), (0.1775, -0.2383, 0.996)], [], [(0, 1, 3, 2), (2, 3, 5, 4), (4, 5, 7, 6), (6, 7, 9, 8), (8, 9, 11, 10), (10, 11, 13, 12), (12, 13, 15, 14), (14, 15, 17, 16), (16, 17, 19, 18), (18, 19, 21, 20), (3, 1, 23, 21, 19, 17, 15, 13, 11, 9, 7, 5), (20, 21, 23, 22), (22, 23, 1, 0), (0, 2, 4, 6, 8, 10, 12, 14, 16, 18, 20, 22)])
_uv = me_cylinder_003.uv_layers.new(name='UVMap')
_uv.uv.foreach_set('vector', [1.0, 0.5, 1.0, 1.0, 0.9167, 1.0, 0.9167, 0.5, 0.9167, 0.5, 0.9167, 1.0, 0.8333, 1.0, 0.8333, 0.5, 0.8333, 0.5, 0.8333, 1.0, 0.75, 1.0, 0.75, 0.5, 0.75, 0.5, 0.75, 1.0, 0.6667, 1.0, 0.6667, 0.5, 0.6667, 0.5, 0.6667, 1.0, 0.5833, 1.0, 0.5833, 0.5, 0.5833, 0.5, 0.5833, 1.0, 0.5, 1.0, 0.5, 0.5, 0.5, 0.5, 0.5, 1.0, 0.4167, 1.0, 0.4167, 0.5, 0.4167, 0.5, 0.4167, 1.0, 0.3333, 1.0, 0.3333, 0.5, 0.3333, 0.5, 0.3333, 1.0, 0.25, 1.0, 0.25, 0.5, 0.25, 0.5, 0.25, 1.0, 0.1667, 1.0, 0.1667, 0.5, 0.37, 0.4578, 0.25, 0.49, 0.13, 0.4578, 0.04215, 0.37, 0.01, 0.25, 0.04215, 0.13, 0.13, 0.04215, 0.25, 0.01, 0.37, 0.04215, 0.4578, 0.13, 0.49, 0.25, 0.4578, 0.37, 0.1667, 0.5, 0.1667, 1.0, 0.08333, 1.0, 0.08333, 0.5, 0.08333, 0.5, 0.08333, 1.0, 7.451e-08, 1.0, 7.451e-08, 0.5, 0.75, 0.49, 0.87, 0.4578, 0.9578, 0.37, 0.99, 0.25, 0.9578, 0.13, 0.87, 0.04215, 0.75, 0.01, 0.63, 0.04215, 0.5422, 0.13, 0.51, 0.25, 0.5422, 0.37, 0.63, 0.4578])
me_cylinder_003.materials.append(mat_fungus_coral)
me_cylinder_003.update()
me_cylinder_004 = bpy.data.meshes.new('Cylinder.004')
me_cylinder_004.from_pydata([(0.19, -0.115, 0.966), (0.19, -0.115, 0.996), (0.2025, -0.1183, 0.966), (0.2025, -0.1183, 0.996), (0.2117, -0.1275, 0.966), (0.2117, -0.1275, 0.996), (0.215, -0.14, 0.966), (0.215, -0.14, 0.996), (0.2117, -0.1525, 0.966), (0.2117, -0.1525, 0.996), (0.2025, -0.1617, 0.966), (0.2025, -0.1617, 0.996), (0.19, -0.165, 0.966), (0.19, -0.165, 0.996), (0.1775, -0.1617, 0.966), (0.1775, -0.1617, 0.996), (0.1683, -0.1525, 0.966), (0.1683, -0.1525, 0.996), (0.165, -0.14, 0.966), (0.165, -0.14, 0.996), (0.1683, -0.1275, 0.966), (0.1683, -0.1275, 0.996), (0.1775, -0.1183, 0.966), (0.1775, -0.1183, 0.996)], [], [(0, 1, 3, 2), (2, 3, 5, 4), (4, 5, 7, 6), (6, 7, 9, 8), (8, 9, 11, 10), (10, 11, 13, 12), (12, 13, 15, 14), (14, 15, 17, 16), (16, 17, 19, 18), (18, 19, 21, 20), (3, 1, 23, 21, 19, 17, 15, 13, 11, 9, 7, 5), (20, 21, 23, 22), (22, 23, 1, 0), (0, 2, 4, 6, 8, 10, 12, 14, 16, 18, 20, 22)])
_uv = me_cylinder_004.uv_layers.new(name='UVMap')
_uv.uv.foreach_set('vector', [1.0, 0.5, 1.0, 1.0, 0.9167, 1.0, 0.9167, 0.5, 0.9167, 0.5, 0.9167, 1.0, 0.8333, 1.0, 0.8333, 0.5, 0.8333, 0.5, 0.8333, 1.0, 0.75, 1.0, 0.75, 0.5, 0.75, 0.5, 0.75, 1.0, 0.6667, 1.0, 0.6667, 0.5, 0.6667, 0.5, 0.6667, 1.0, 0.5833, 1.0, 0.5833, 0.5, 0.5833, 0.5, 0.5833, 1.0, 0.5, 1.0, 0.5, 0.5, 0.5, 0.5, 0.5, 1.0, 0.4167, 1.0, 0.4167, 0.5, 0.4167, 0.5, 0.4167, 1.0, 0.3333, 1.0, 0.3333, 0.5, 0.3333, 0.5, 0.3333, 1.0, 0.25, 1.0, 0.25, 0.5, 0.25, 0.5, 0.25, 1.0, 0.1667, 1.0, 0.1667, 0.5, 0.37, 0.4578, 0.25, 0.49, 0.13, 0.4578, 0.04215, 0.37, 0.01, 0.25, 0.04215, 0.13, 0.13, 0.04215, 0.25, 0.01, 0.37, 0.04215, 0.4578, 0.13, 0.49, 0.25, 0.4578, 0.37, 0.1667, 0.5, 0.1667, 1.0, 0.08333, 1.0, 0.08333, 0.5, 0.08333, 0.5, 0.08333, 1.0, 7.451e-08, 1.0, 7.451e-08, 0.5, 0.75, 0.49, 0.87, 0.4578, 0.9578, 0.37, 0.99, 0.25, 0.9578, 0.13, 0.87, 0.04215, 0.75, 0.01, 0.63, 0.04215, 0.5422, 0.13, 0.51, 0.25, 0.5422, 0.37, 0.63, 0.4578])
me_cylinder_004.materials.append(mat_fungus_coral)
me_cylinder_004.update()

# ---- objects
ob_cabinet_side = bpy.data.objects.new('Cabinet side', me_sculpted_cabinet_side)
ob_cabinet_side_001 = bpy.data.objects.new('Cabinet side.001', me_sculpted_cabinet_side_001)
ob_cabinet_plinth = bpy.data.objects.new('Cabinet plinth', me_cube_001)
ob_cabinet_lower_body = bpy.data.objects.new('Cabinet lower body', me_cube_002)
ob_cabinet_screen_backing = bpy.data.objects.new('Cabinet screen backing', me_cube_003)
ob_cabinet_display = bpy.data.objects.new('Cabinet display', me_cube_004)
ob_cabinet_marquee = bpy.data.objects.new('Cabinet marquee', me_cube_005)
ob_cabinet_header_inset = bpy.data.objects.new('Cabinet header inset', me_cube_006)
ob_control_base = bpy.data.objects.new('Control base', me_cube_007)
ob_control_plate = bpy.data.objects.new('Control plate', me_cube_008)
ob_joystick_shaft = bpy.data.objects.new('Joystick shaft', me_cylinder)
ob_joystick_knob = bpy.data.objects.new('Joystick knob', me_icosphere)
ob_control_button = bpy.data.objects.new('Control button', me_cylinder_001)
ob_control_button_001 = bpy.data.objects.new('Control button.001', me_cylinder_002)
ob_control_button_002 = bpy.data.objects.new('Control button.002', me_cylinder_003)
ob_control_button_003 = bpy.data.objects.new('Control button.003', me_cylinder_004)

# ---- transforms, parenting, visibility, modifiers, constraints
ob_cabinet_side.location = (0.0, 0.0, 0.0)
ob_cabinet_side_001.location = (0.0, 0.0, 0.0)
ob_cabinet_plinth.location = (0.0, 0.0, 0.0)
ob_cabinet_lower_body.location = (0.0, 0.0, 0.0)
ob_cabinet_screen_backing.location = (0.0, 0.0, 0.0)
ob_cabinet_display.location = (0.0, 0.0, 0.0)
ob_cabinet_marquee.location = (0.0, 0.0, 0.0)
ob_cabinet_header_inset.location = (0.0, 0.0, 0.0)
ob_control_base.location = (0.0, 0.0, 0.0)
ob_control_plate.location = (0.0, 0.0, 0.0)
ob_joystick_shaft.location = (0.0, 0.0, 0.0)
ob_joystick_knob.location = (0.0, 0.0, 0.0)
ob_control_button.location = (0.0, 0.0, 0.0)
ob_control_button_001.location = (0.0, 0.0, 0.0)
ob_control_button_002.location = (0.0, 0.0, 0.0)
ob_control_button_003.location = (0.0, 0.0, 0.0)

# ---- collection membership
scene.collection.objects.link(ob_cabinet_side)
scene.collection.objects.link(ob_cabinet_side_001)
col_collection.objects.link(ob_cabinet_plinth)
col_collection.objects.link(ob_cabinet_lower_body)
col_collection.objects.link(ob_cabinet_screen_backing)
col_collection.objects.link(ob_cabinet_display)
col_collection.objects.link(ob_cabinet_marquee)
col_collection.objects.link(ob_cabinet_header_inset)
col_collection.objects.link(ob_control_base)
col_collection.objects.link(ob_control_plate)
col_collection.objects.link(ob_joystick_shaft)
col_collection.objects.link(ob_joystick_knob)
col_collection.objects.link(ob_control_button)
col_collection.objects.link(ob_control_button_001)
col_collection.objects.link(ob_control_button_002)
col_collection.objects.link(ob_control_button_003)

# ---- scene / render settings (as saved in the file)
scene.frame_start = 1; scene.frame_end = 250; scene.frame_set(1)
scene.render.engine = 'BLENDER_EEVEE_NEXT'
bpy.context.view_layer.update()

# ---- added for rendering (the .blend has no active camera and no usable light): camera, sun
cam_auto = bpy.data.cameras.new('AutoCamera')
cam_auto.lens = 50.0
cam_auto.sensor_width = 36.0
cam_auto.clip_end = 1000.0
ob_auto_camera = bpy.data.objects.new('AutoCamera', cam_auto)
scene.collection.objects.link(ob_auto_camera)
ob_auto_camera.location = (1.87035, -2.24942, 2.33628)
ob_auto_camera.rotation_euler = (1.09748, -7.21219e-08, 0.694738)
scene.camera = ob_auto_camera
light_auto_sun = bpy.data.lights.new('AutoSun', 'SUN')
light_auto_sun.energy = 3.0
light_auto_sun.angle = 0.0523599
ob_auto_sun = bpy.data.objects.new('AutoSun', light_auto_sun)
scene.collection.objects.link(ob_auto_sun)
ob_auto_sun.rotation_euler = (0.872665, 0.174533, 0.523599)
bpy.context.view_layer.update()
